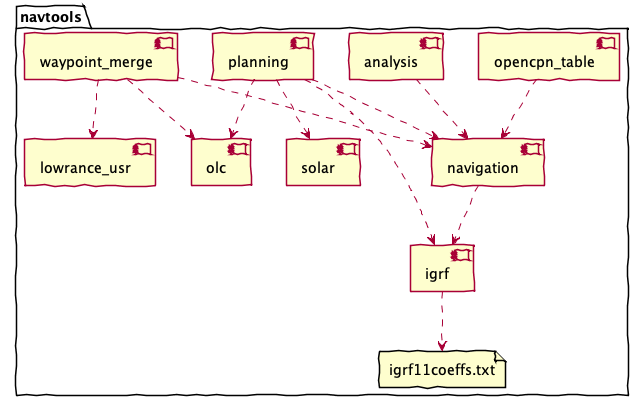

The diagram above was rendered by PlantUML. Its source (embedded in the PNG):
@startuml
skinparamlocked shadowing false
skinparamlocked handwritten true
'components'
top to bottom direction

package navtools {
    [planning]
    [opencpn_table]
    [analysis]
    [waypoint_merge]
    [lowrance_usr]
    [olc]
    [navigation]
    [igrf]
    [solar]
    file "igrf11coeffs.txt" as coefs
}
[planning] ..> [navigation]
[planning] ..> [olc]
[opencpn_table] ..> [navigation]
[analysis] ..> [navigation]
[waypoint_merge] ..> [navigation]
[waypoint_merge] ..> [lowrance_usr]
[waypoint_merge] ..> [olc]
[navigation] ..> [igrf]
[planning] ..> [igrf]
[igrf] ..> coefs
[planning] ..> [solar]
@enduml